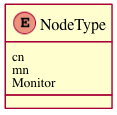

The diagram above was rendered by PlantUML. Its source (embedded in the PNG):
@startuml images/class_nodetype.png
enum NodeType
NodeType : cn 
NodeType : mn
NodeType : Monitor
@enduml